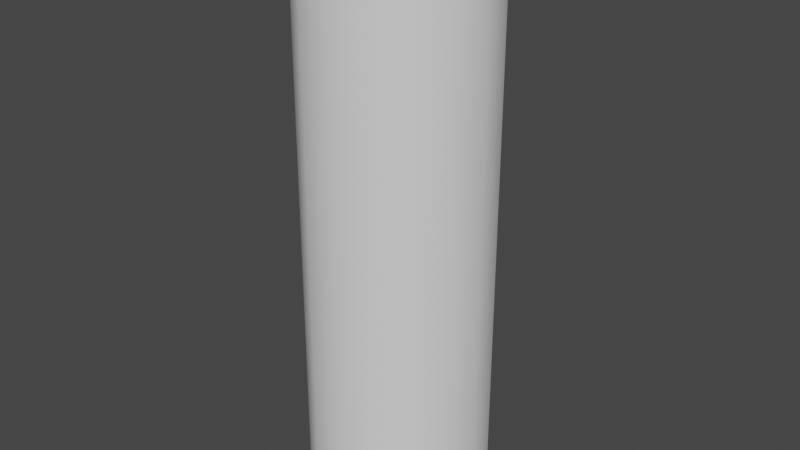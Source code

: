 # Source: Battery.blend  (saved by Blender 2.80.75; exported with 4.5.12 LTS)
import bpy
from mathutils import Matrix  # noqa: F401  (used for matrix-valued properties, if any)

bpy.ops.wm.read_factory_settings(use_empty=True)
scene = bpy.context.scene
scene.name = 'Scene'

# ---- collections
col_collection = bpy.data.collections.new('Collection'); scene.collection.children.link(col_collection)

# ---- node groups
ng_auto_smooth = bpy.data.node_groups.new('Auto Smooth', 'GeometryNodeTree')
_s = ng_auto_smooth.interface.new_socket(name='Geometry', in_out='OUTPUT', socket_type='NodeSocketGeometry')
_s = ng_auto_smooth.interface.new_socket(name='Geometry', in_out='INPUT', socket_type='NodeSocketGeometry')
_s = ng_auto_smooth.interface.new_socket(name='Angle', in_out='INPUT', socket_type='NodeSocketFloat')
_s.subtype = 'ANGLE'
_s.min_value = 0.0
_s.max_value = 3.142
ng_auto_smooth.is_modifier = True
_N = ng_auto_smooth.nodes; _L = ng_auto_smooth.links
n0 = _N.new('NodeGroupOutput'); n0.name = 'Group Output'; n0.location = (480, -100)
n1 = _N.new('NodeGroupInput'); n1.name = 'Group Input'; n1.location = (-420, -300)
n2 = _N.new('NodeGroupInput'); n2.name = 'Group Input.001'; n2.location = (-60, -100)
n3 = _N.new('GeometryNodeSetShadeSmooth'); n3.name = 'Set Shade Smooth'; n3.location = (120, -100)
n3.domain = 'EDGE'
n4 = _N.new('GeometryNodeSetShadeSmooth'); n4.name = 'Set Shade Smooth.001'; n4.location = (300, -100)
n5 = _N.new('GeometryNodeInputMeshEdgeAngle'); n5.name = 'Edge Angle'; n5.location = (-420, -220)
n6 = _N.new('GeometryNodeInputEdgeSmooth'); n6.name = 'Is Edge Smooth'; n6.location = (-60, -160)
n7 = _N.new('GeometryNodeInputShadeSmooth'); n7.name = 'Is Face Smooth'; n7.location = (-240, -340)
n8 = _N.new('FunctionNodeBooleanMath'); n8.name = 'Boolean Math'; n8.location = (-60, -220)
n9 = _N.new('FunctionNodeCompare'); n9.name = 'Compare'; n9.location = (-240, -180)
n9.operation = 'LESS_EQUAL'
_L.new(n5.outputs[0], n9.inputs[0])
_L.new(n4.outputs[0], n0.inputs[0])
_L.new(n1.outputs[1], n9.inputs[1])
_L.new(n9.outputs[0], n8.inputs[0])
_L.new(n7.outputs[0], n8.inputs[1])
_L.new(n2.outputs[0], n3.inputs[0])
_L.new(n6.outputs[0], n3.inputs[1])
_L.new(n3.outputs[0], n4.inputs[0])
_L.new(n8.outputs[0], n3.inputs[2])
n0.is_active_output = True

# ---- world
world_world = bpy.data.worlds.new('World'); scene.world = world_world
world_world.use_nodes = True; world_world.node_tree.nodes.clear()
_N = world_world.node_tree.nodes; _L = world_world.node_tree.links
n0 = _N.new('ShaderNodeOutputWorld'); n0.name = 'World Output'; n0.location = (300, 300)
n1 = _N.new('ShaderNodeBackground'); n1.name = 'Background'; n1.location = (10, 300)
n1.inputs[0].default_value = (0.05088, 0.05088, 0.05088, 1.0)
_L.new(n1.outputs[0], n0.inputs[0])
n0.is_active_output = True
world_world.color = (0.05088, 0.05088, 0.05088)
world_world.use_sun_shadow = False
world_world.sun_shadow_jitter_overblur = 0.0

# ---- meshes
me_cylinder = bpy.data.meshes.new('Cylinder')
me_cylinder.from_pydata([(0.0, 1.0, -3.0), (0.0, 1.0, 3.0), (0.3827, 0.9239, -3.0), (0.3827, 0.9239, 3.0), (0.7071, 0.7071, -3.0), (0.7071, 0.7071, 3.0), (0.9239, 0.3827, -3.0), (0.9239, 0.3827, 3.0), (1.0, -4.371e-08, -3.0), (1.0, -4.371e-08, 3.0), (0.9239, -0.3827, -3.0), (0.9239, -0.3827, 3.0), (0.7071, -0.7071, -3.0), (0.7071, -0.7071, 3.0), (0.3827, -0.9239, -3.0), (0.3827, -0.9239, 3.0), (1.51e-07, -1.0, -3.0), (1.51e-07, -1.0, 3.0), (-0.3827, -0.9239, -3.0), (-0.3827, -0.9239, 3.0), (-0.7071, -0.7071, -3.0), (-0.7071, -0.7071, 3.0), (-0.9239, -0.3827, -3.0), (-0.9239, -0.3827, 3.0), (-1.0, 1.192e-08, -3.0), (-1.0, 1.192e-08, 3.0), (-0.9239, 0.3827, -3.0), (-0.9239, 0.3827, 3.0), (-0.7071, 0.7071, -3.0), (-0.7071, 0.7071, 3.0), (-0.3827, 0.9239, -3.0), (-0.3827, 0.9239, 3.0), (-2.421e-09, 0.57, 3.0), (0.2181, 0.5266, 3.0), (0.4031, 0.4031, 3.0), (0.5266, 0.2181, 3.0), (0.57, -1.508e-08, 3.0), (0.5266, -0.2181, 3.0), (0.4031, -0.4031, 3.0), (0.2181, -0.5266, 3.0), (8.365e-08, -0.57, 3.0), (-0.2181, -0.5266, 3.0), (-0.4031, -0.4031, 3.0), (-0.5266, -0.2181, 3.0), (-0.57, 1.663e-08, 3.0), (-0.5266, 0.2181, 3.0), (-0.4031, 0.4031, 3.0), (-0.2181, 0.5266, 3.0), (-2.421e-09, 0.57, 3.1), (0.2181, 0.5266, 3.1), (0.4031, 0.4031, 3.1), (0.5266, 0.2181, 3.1), (0.57, -1.508e-08, 3.1), (0.5266, -0.2181, 3.1), (0.4031, -0.4031, 3.1), (0.2181, -0.5266, 3.1), (8.365e-08, -0.57, 3.1), (-0.2181, -0.5266, 3.1), (-0.4031, -0.4031, 3.1), (-0.5266, -0.2181, 3.1), (-0.57, 1.663e-08, 3.1), (-0.5266, 0.2181, 3.1), (-0.4031, 0.4031, 3.1), (-0.2181, 0.5266, 3.1), (1.971e-08, 0.228, 3.1), (0.08725, 0.2106, 3.1), (0.1612, 0.1612, 3.1), (0.2106, 0.08725, 3.1), (0.228, -1.562e-09, 3.1), (0.2106, -0.08725, 3.1), (0.1612, -0.1612, 3.1), (0.08725, -0.2106, 3.1), (5.413e-08, -0.228, 3.1), (-0.08725, -0.2106, 3.1), (-0.1612, -0.1612, 3.1), (-0.2106, -0.08725, 3.1), (-0.228, 1.112e-08, 3.1), (-0.2106, 0.08725, 3.1), (-0.1612, 0.1612, 3.1), (-0.08725, 0.2106, 3.1), (1.971e-08, 0.228, 3.3), (0.08725, 0.2106, 3.3), (0.1612, 0.1612, 3.3), (0.2106, 0.08725, 3.3), (0.228, -1.562e-09, 3.3), (0.2106, -0.08725, 3.3), (0.1612, -0.1612, 3.3), (0.08725, -0.2106, 3.3), (5.413e-08, -0.228, 3.3), (-0.08725, -0.2106, 3.3), (-0.1612, -0.1612, 3.3), (-0.2106, -0.08725, 3.3), (-0.228, 1.112e-08, 3.3), (-0.2106, 0.08725, 3.3), (-0.1612, 0.1612, 3.3), (-0.08725, 0.2106, 3.3)], [], [(0, 1, 3, 2), (2, 3, 5, 4), (4, 5, 7, 6), (6, 7, 9, 8), (8, 9, 11, 10), (10, 11, 13, 12), (12, 13, 15, 14), (14, 15, 17, 16), (16, 17, 19, 18), (18, 19, 21, 20), (20, 21, 23, 22), (22, 23, 25, 24), (24, 25, 27, 26), (26, 27, 29, 28), (5, 3, 33, 34), (28, 29, 31, 30), (30, 31, 1, 0), (0, 2, 4, 6, 8, 10, 12, 14, 16, 18, 20, 22, 24, 26, 28, 30), (15, 13, 38, 39), (25, 23, 43, 44), (11, 9, 36, 37), (21, 19, 41, 42), (31, 29, 46, 47), (7, 5, 34, 35), (17, 15, 39, 40), (3, 1, 32, 33), (27, 25, 44, 45), (13, 11, 37, 38), (23, 21, 42, 43), (1, 31, 47, 32), (9, 7, 35, 36), (19, 17, 40, 41), (29, 27, 45, 46), (42, 41, 57, 58), (35, 34, 50, 51), (43, 42, 58, 59), (36, 35, 51, 52), (44, 43, 59, 60), (37, 36, 52, 53), (45, 44, 60, 61), (38, 37, 53, 54), (46, 45, 61, 62), (39, 38, 54, 55), (47, 46, 62, 63), (40, 39, 55, 56), (33, 32, 48, 49), (32, 47, 63, 48), (41, 40, 56, 57), (34, 33, 49, 50), (63, 62, 78, 79), (56, 55, 71, 72), (49, 48, 64, 65), (48, 63, 79, 64), (57, 56, 72, 73), (50, 49, 65, 66), (58, 57, 73, 74), (51, 50, 66, 67), (59, 58, 74, 75), (52, 51, 67, 68), (60, 59, 75, 76), (53, 52, 68, 69), (61, 60, 76, 77), (54, 53, 69, 70), (62, 61, 77, 78), (55, 54, 70, 71), (69, 68, 84, 85), (77, 76, 92, 93), (70, 69, 85, 86), (78, 77, 93, 94), (71, 70, 86, 87), (79, 78, 94, 95), (72, 71, 87, 88), (65, 64, 80, 81), (64, 79, 95, 80), (73, 72, 88, 89), (66, 65, 81, 82), (74, 73, 89, 90), (67, 66, 82, 83), (75, 74, 90, 91), (68, 67, 83, 84), (76, 75, 91, 92), (81, 80, 95, 94, 93, 92, 91, 90, 89, 88, 87, 86, 85, 84, 83, 82)])
me_cylinder.polygons.foreach_set('use_smooth', [True] * 82)
_uv = me_cylinder.uv_layers.new(name='UVMap')
_uv.uv.foreach_set('vector', [0.7533, 0.392, 0.00016, 0.392, 0.0001601, 0.343, 0.7533, 0.343, 0.7533, 0.343, 0.0001601, 0.343, 0.0001602, 0.294, 0.7533, 0.294, 0.7533, 0.294, 0.0001602, 0.294, 0.0001604, 0.245, 0.7533, 0.245, 0.7533, 0.245, 0.0001604, 0.245, 0.0001605, 0.1961, 0.7533, 0.1961, 0.7533, 0.1961, 0.0001605, 0.1961, 0.0001607, 0.1471, 0.7533, 0.1471, 0.7533, 0.1471, 0.0001607, 0.1471, 0.0001609, 0.09811, 0.7533, 0.09812, 0.7533, 0.09812, 0.0001609, 0.09811, 0.0001612, 0.04914, 0.7533, 0.04914, 0.7533, 0.04914, 0.0001612, 0.04914, 0.0001615, 0.0001599, 0.7533, 0.000164, 0.7533, 0.7838, 0.0001604, 0.7838, 0.0001603, 0.7348, 0.7533, 0.7348, 0.7533, 0.7348, 0.0001603, 0.7348, 0.0001602, 0.6858, 0.7533, 0.6858, 0.7533, 0.6858, 0.0001602, 0.6858, 0.0001601, 0.6369, 0.7533, 0.6369, 0.7533, 0.6369, 0.0001601, 0.6369, 0.00016, 0.5879, 0.7533, 0.5879, 0.7533, 0.5879, 0.00016, 0.5879, 0.0001599, 0.5389, 0.7533, 0.5389, 0.7533, 0.5389, 0.0001599, 0.5389, 0.0001599, 0.4899, 0.7533, 0.4899, 0.7724, 0.4395, 0.7536, 0.3943, 0.8066, 0.3838, 0.8172, 0.4096, 0.7533, 0.4899, 0.0001599, 0.4899, 0.00016, 0.4409, 0.7533, 0.4409, 0.7533, 0.4409, 0.00016, 0.4409, 0.00016, 0.392, 0.7533, 0.392, 0.9465, 0.0189, 0.9811, 0.05353, 0.9998, 0.09878, 0.9998, 0.1478, 0.9811, 0.193, 0.9465, 0.2276, 0.9012, 0.2464, 0.8522, 0.2464, 0.807, 0.2276, 0.7724, 0.193, 0.7536, 0.1478, 0.7536, 0.09878, 0.7724, 0.05353, 0.807, 0.0189, 0.8522, 0.0001599, 0.9012, 0.0001599, 0.9811, 0.4395, 0.9465, 0.4742, 0.9165, 0.4293, 0.9362, 0.4096, 0.9012, 0.2467, 0.9465, 0.2654, 0.9165, 0.3103, 0.8907, 0.2996, 0.9012, 0.4929, 0.8522, 0.4929, 0.8628, 0.44, 0.8907, 0.44, 0.9811, 0.3001, 0.9998, 0.3453, 0.9469, 0.3559, 0.9362, 0.3301, 0.7724, 0.3001, 0.807, 0.2654, 0.837, 0.3103, 0.8172, 0.3301, 0.807, 0.4742, 0.7724, 0.4395, 0.8172, 0.4096, 0.837, 0.4293, 0.9998, 0.3943, 0.9811, 0.4395, 0.9362, 0.4096, 0.9469, 0.3838, 0.7536, 0.3943, 0.7536, 0.3453, 0.8066, 0.3559, 0.8066, 0.3838, 0.8522, 0.2467, 0.9012, 0.2467, 0.8907, 0.2996, 0.8628, 0.2996, 0.9465, 0.4742, 0.9012, 0.4929, 0.8907, 0.44, 0.9165, 0.4293, 0.9465, 0.2654, 0.9811, 0.3001, 0.9362, 0.3301, 0.9165, 0.3103, 0.7536, 0.3453, 0.7724, 0.3001, 0.8172, 0.3301, 0.8066, 0.3559, 0.8522, 0.4929, 0.807, 0.4742, 0.837, 0.4293, 0.8628, 0.44, 0.9998, 0.3453, 0.9998, 0.3943, 0.9469, 0.3838, 0.9469, 0.3559, 0.807, 0.2654, 0.8522, 0.2467, 0.8628, 0.2996, 0.837, 0.3103, 0.8943, 0.5491, 0.8943, 0.5212, 0.9068, 0.5212, 0.9068, 0.5491, 0.8943, 0.8003, 0.8943, 0.7724, 0.9068, 0.7724, 0.9068, 0.8003, 0.8943, 0.577, 0.8943, 0.5491, 0.9068, 0.5491, 0.9068, 0.577, 0.8943, 0.8282, 0.8943, 0.8003, 0.9068, 0.8003, 0.9068, 0.8282, 0.8943, 0.6049, 0.8943, 0.577, 0.9068, 0.577, 0.9068, 0.6049, 0.8943, 0.8562, 0.8943, 0.8282, 0.9068, 0.8282, 0.9068, 0.8562, 0.8943, 0.6328, 0.8943, 0.6049, 0.9068, 0.6049, 0.9068, 0.6328, 0.8943, 0.8841, 0.8943, 0.8562, 0.9068, 0.8562, 0.9068, 0.8841, 0.8943, 0.6607, 0.8943, 0.6328, 0.9068, 0.6328, 0.9068, 0.6607, 0.8943, 0.912, 0.8943, 0.8841, 0.9068, 0.8841, 0.9068, 0.912, 0.8943, 0.6887, 0.8943, 0.6607, 0.9068, 0.6607, 0.9068, 0.6887, 0.8943, 0.9399, 0.8943, 0.912, 0.9068, 0.912, 0.9068, 0.9399, 0.8943, 0.7445, 0.8943, 0.7166, 0.9068, 0.7166, 0.9068, 0.7445, 0.8943, 0.7166, 0.8943, 0.6887, 0.9068, 0.6887, 0.9068, 0.7166, 0.8943, 0.5212, 0.8943, 0.4932, 0.9068, 0.4932, 0.9068, 0.5212, 0.8943, 0.7724, 0.8943, 0.7445, 0.9068, 0.7445, 0.9068, 0.7724, 0.784, 0.6229, 0.7643, 0.6032, 0.8, 0.5793, 0.8079, 0.5872, 0.8377, 0.4932, 0.8635, 0.5039, 0.8397, 0.5396, 0.8294, 0.5353, 0.8377, 0.6336, 0.8098, 0.6336, 0.8182, 0.5915, 0.8294, 0.5915, 0.8098, 0.6336, 0.784, 0.6229, 0.8079, 0.5872, 0.8182, 0.5915, 0.8098, 0.4932, 0.8378, 0.4932, 0.8294, 0.5353, 0.8182, 0.5353, 0.8635, 0.6229, 0.8377, 0.6336, 0.8294, 0.5915, 0.8397, 0.5872, 0.784, 0.5039, 0.8098, 0.4932, 0.8182, 0.5353, 0.8079, 0.5396, 0.8833, 0.6032, 0.8635, 0.6229, 0.8397, 0.5872, 0.8476, 0.5793, 0.7643, 0.5237, 0.784, 0.5039, 0.8079, 0.5396, 0.8, 0.5475, 0.894, 0.5774, 0.8833, 0.6032, 0.8476, 0.5793, 0.8519, 0.569, 0.7536, 0.5495, 0.7643, 0.5237, 0.8, 0.5475, 0.7957, 0.5578, 0.894, 0.5495, 0.894, 0.5774, 0.8519, 0.569, 0.8519, 0.5578, 0.7536, 0.5774, 0.7536, 0.5495, 0.7957, 0.5578, 0.7957, 0.569, 0.8833, 0.5237, 0.894, 0.5495, 0.8519, 0.5578, 0.8476, 0.5475, 0.7643, 0.6032, 0.7536, 0.5774, 0.7957, 0.569, 0.8, 0.5793, 0.8635, 0.5039, 0.8833, 0.5237, 0.8476, 0.5475, 0.8397, 0.5396, 0.7536, 0.7791, 0.7536, 0.7679, 0.7787, 0.7679, 0.7787, 0.7791, 0.7536, 0.6897, 0.7536, 0.6786, 0.7787, 0.6786, 0.7787, 0.6897, 0.7536, 0.7902, 0.7536, 0.7791, 0.7787, 0.7791, 0.7787, 0.7902, 0.7536, 0.7009, 0.7536, 0.6897, 0.7787, 0.6897, 0.7787, 0.7009, 0.7536, 0.8014, 0.7536, 0.7902, 0.7787, 0.7902, 0.7787, 0.8014, 0.7536, 0.7121, 0.7536, 0.7009, 0.7787, 0.7009, 0.7787, 0.7121, 0.7536, 0.8126, 0.7536, 0.8014, 0.7787, 0.8014, 0.7787, 0.8126, 0.7536, 0.7344, 0.7536, 0.7232, 0.7787, 0.7232, 0.7787, 0.7344, 0.7536, 0.7232, 0.7536, 0.7121, 0.7787, 0.7121, 0.7787, 0.7232, 0.7536, 0.6451, 0.7536, 0.6339, 0.7787, 0.6339, 0.7787, 0.6451, 0.7536, 0.7456, 0.7536, 0.7344, 0.7787, 0.7344, 0.7787, 0.7456, 0.7536, 0.6562, 0.7536, 0.6451, 0.7787, 0.6451, 0.7787, 0.6562, 0.7536, 0.7567, 0.7536, 0.7456, 0.7787, 0.7456, 0.7787, 0.7567, 0.7536, 0.6674, 0.7536, 0.6562, 0.7787, 0.6562, 0.7787, 0.6674, 0.7536, 0.7679, 0.7536, 0.7567, 0.7787, 0.7567, 0.7787, 0.7679, 0.7536, 0.6786, 0.7536, 0.6674, 0.7787, 0.6674, 0.7787, 0.6786, 0.7833, 0.6779, 0.779, 0.6676, 0.779, 0.6564, 0.7833, 0.6461, 0.7912, 0.6382, 0.8015, 0.6339, 0.8127, 0.6339, 0.823, 0.6382, 0.8309, 0.6461, 0.8352, 0.6564, 0.8352, 0.6676, 0.8309, 0.6779, 0.823, 0.6858, 0.8127, 0.69, 0.8015, 0.69, 0.7912, 0.6858])
me_cylinder.use_remesh_preserve_volume = False
me_cylinder.use_remesh_preserve_attributes = False
me_cylinder.use_mirror_vertex_groups = False
me_cylinder.update()

# ---- objects
ob_battery = bpy.data.objects.new('Battery', me_cylinder)

# ---- transforms, parenting, visibility, modifiers, constraints
ob_battery.location = (0.0, 0.0, 0.0)
ob_battery.lineart.crease_threshold = 0.0
_m = ob_battery.modifiers.new('Auto Smooth', 'NODES')
_m.node_group = ng_auto_smooth
_gi = [s.identifier for s in ng_auto_smooth.interface.items_tree if s.item_type == 'SOCKET' and s.in_out == 'INPUT']
_m[_gi[1]] = 0.9529  # Angle

# ---- collection membership
col_collection.objects.link(ob_battery)

# ---- scene / render settings (as saved in the file)
scene.frame_start = 1; scene.frame_end = 250; scene.frame_set(1)
scene.render.engine = 'BLENDER_EEVEE_NEXT'
scene.cycles.use_denoising = False
scene.cycles.samples = 128
scene.cycles.sampling_pattern = 'TABULATED_SOBOL'
scene.cycles.use_adaptive_sampling = False
scene.cycles.use_light_tree = False
scene.view_settings.view_transform = 'Filmic'
bpy.context.view_layer.update()

# ---- added for rendering (the .blend has no active camera and no usable light): camera, sun
cam_auto = bpy.data.cameras.new('AutoCamera')
cam_auto.lens = 50.0
cam_auto.sensor_width = 36.0
cam_auto.clip_end = 1000.0
ob_auto_camera = bpy.data.objects.new('AutoCamera', cam_auto)
scene.collection.objects.link(ob_auto_camera)
ob_auto_camera.location = (6.38941, -7.66729, 5.26153)
ob_auto_camera.rotation_euler = (1.09748, -7.21219e-08, 0.694738)
scene.camera = ob_auto_camera
light_auto_sun = bpy.data.lights.new('AutoSun', 'SUN')
light_auto_sun.energy = 3.0
light_auto_sun.angle = 0.0523599
ob_auto_sun = bpy.data.objects.new('AutoSun', light_auto_sun)
scene.collection.objects.link(ob_auto_sun)
ob_auto_sun.rotation_euler = (0.872665, 0.174533, 0.523599)
bpy.context.view_layer.update()
